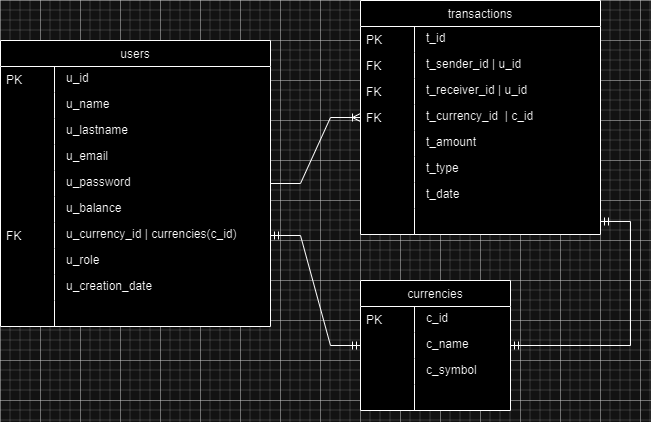

The diagram above was exported from draw.io. Its source (the exported page's mxGraphModel, read from the mxfile embedded in the PNG):
<mxGraphModel dx="1120" dy="434" grid="1" gridSize="10" guides="1" tooltips="1" connect="1" arrows="1" fold="1" page="1" pageScale="1" pageWidth="1654" pageHeight="1169" math="0" shadow="0">
  <root>
    <mxCell id="0" />
    <mxCell id="1" parent="0" />
    <mxCell id="oZ0gccfi-KKG-vZtfDIa-142" value="currencies" style="swimlane;fontStyle=0;childLayout=stackLayout;horizontal=1;startSize=26;fillColor=default;horizontalStack=0;resizeParent=1;resizeLast=0;collapsible=1;marginBottom=0;swimlaneFillColor=default;align=center;" parent="1" vertex="1">
      <mxGeometry x="480" y="320" width="150" height="130" as="geometry">
        <mxRectangle x="250" y="60" width="50" height="40" as="alternateBounds" />
      </mxGeometry>
    </mxCell>
    <mxCell id="oZ0gccfi-KKG-vZtfDIa-143" value="c_id" style="shape=partialRectangle;top=0;left=0;right=0;bottom=0;align=left;verticalAlign=top;spacingTop=-2;fillColor=none;spacingLeft=64;spacingRight=4;overflow=hidden;rotatable=0;points=[[0,0.5],[1,0.5]];portConstraint=eastwest;dropTarget=0;" parent="oZ0gccfi-KKG-vZtfDIa-142" vertex="1">
      <mxGeometry y="26" width="150" height="26" as="geometry" />
    </mxCell>
    <mxCell id="oZ0gccfi-KKG-vZtfDIa-144" value="PK" style="shape=partialRectangle;top=0;left=0;bottom=0;fillColor=none;align=left;verticalAlign=middle;spacingLeft=4;spacingRight=4;overflow=hidden;rotatable=180;points=[];portConstraint=eastwest;part=1;" parent="oZ0gccfi-KKG-vZtfDIa-143" vertex="1" connectable="0">
      <mxGeometry width="54" height="26" as="geometry" />
    </mxCell>
    <mxCell id="oZ0gccfi-KKG-vZtfDIa-145" value="c_name" style="shape=partialRectangle;top=0;left=0;right=0;bottom=0;align=left;verticalAlign=top;spacingTop=-2;fillColor=none;spacingLeft=64;spacingRight=4;overflow=hidden;rotatable=0;points=[[0,0.5],[1,0.5]];portConstraint=eastwest;dropTarget=0;" parent="oZ0gccfi-KKG-vZtfDIa-142" vertex="1">
      <mxGeometry y="52" width="150" height="26" as="geometry" />
    </mxCell>
    <mxCell id="oZ0gccfi-KKG-vZtfDIa-146" value="" style="shape=partialRectangle;top=0;left=0;bottom=0;fillColor=none;align=left;verticalAlign=middle;spacingLeft=4;spacingRight=4;overflow=hidden;rotatable=180;points=[];portConstraint=eastwest;part=1;" parent="oZ0gccfi-KKG-vZtfDIa-145" vertex="1" connectable="0">
      <mxGeometry width="54" height="26" as="geometry" />
    </mxCell>
    <mxCell id="oZ0gccfi-KKG-vZtfDIa-147" value="c_symbol" style="shape=partialRectangle;top=0;left=0;right=0;bottom=0;align=left;verticalAlign=top;spacingTop=-2;fillColor=none;spacingLeft=64;spacingRight=4;overflow=hidden;rotatable=0;points=[[0,0.5],[1,0.5]];portConstraint=eastwest;dropTarget=0;" parent="oZ0gccfi-KKG-vZtfDIa-142" vertex="1">
      <mxGeometry y="78" width="150" height="26" as="geometry" />
    </mxCell>
    <mxCell id="oZ0gccfi-KKG-vZtfDIa-148" value="" style="shape=partialRectangle;top=0;left=0;bottom=0;fillColor=none;align=left;verticalAlign=middle;spacingLeft=4;spacingRight=4;overflow=hidden;rotatable=180;points=[];portConstraint=eastwest;part=1;" parent="oZ0gccfi-KKG-vZtfDIa-147" vertex="1" connectable="0">
      <mxGeometry width="54" height="26" as="geometry" />
    </mxCell>
    <mxCell id="oZ0gccfi-KKG-vZtfDIa-149" value="" style="shape=partialRectangle;top=0;left=0;right=0;bottom=0;align=left;verticalAlign=top;spacingTop=-2;fillColor=none;spacingLeft=64;spacingRight=4;overflow=hidden;rotatable=0;points=[[0,0.5],[1,0.5]];portConstraint=eastwest;dropTarget=0;" parent="oZ0gccfi-KKG-vZtfDIa-142" vertex="1">
      <mxGeometry y="104" width="150" height="26" as="geometry" />
    </mxCell>
    <mxCell id="oZ0gccfi-KKG-vZtfDIa-150" value="" style="shape=partialRectangle;top=0;left=0;bottom=0;fillColor=none;align=left;verticalAlign=middle;spacingLeft=4;spacingRight=4;overflow=hidden;rotatable=180;points=[];portConstraint=eastwest;part=1;" parent="oZ0gccfi-KKG-vZtfDIa-149" vertex="1" connectable="0">
      <mxGeometry width="54" height="26" as="geometry" />
    </mxCell>
    <mxCell id="oZ0gccfi-KKG-vZtfDIa-151" value="users" style="swimlane;fontStyle=0;childLayout=stackLayout;horizontal=1;startSize=26;fillColor=default;horizontalStack=0;resizeParent=1;resizeLast=0;collapsible=1;marginBottom=0;swimlaneFillColor=default;align=center;" parent="1" vertex="1">
      <mxGeometry x="120" y="80" width="270" height="286" as="geometry" />
    </mxCell>
    <mxCell id="oZ0gccfi-KKG-vZtfDIa-152" value="u_id" style="shape=partialRectangle;top=0;left=0;right=0;bottom=0;align=left;verticalAlign=top;spacingTop=-2;fillColor=none;spacingLeft=64;spacingRight=4;overflow=hidden;rotatable=0;points=[[0,0.5],[1,0.5]];portConstraint=eastwest;dropTarget=0;" parent="oZ0gccfi-KKG-vZtfDIa-151" vertex="1">
      <mxGeometry y="26" width="270" height="26" as="geometry" />
    </mxCell>
    <mxCell id="oZ0gccfi-KKG-vZtfDIa-153" value="PK" style="shape=partialRectangle;top=0;left=0;bottom=0;fillColor=none;align=left;verticalAlign=middle;spacingLeft=4;spacingRight=4;overflow=hidden;rotatable=180;points=[];portConstraint=eastwest;part=1;" parent="oZ0gccfi-KKG-vZtfDIa-152" vertex="1" connectable="0">
      <mxGeometry width="54" height="26" as="geometry" />
    </mxCell>
    <mxCell id="oZ0gccfi-KKG-vZtfDIa-154" value="u_name" style="shape=partialRectangle;top=0;left=0;right=0;bottom=0;align=left;verticalAlign=top;spacingTop=-2;fillColor=none;spacingLeft=64;spacingRight=4;overflow=hidden;rotatable=0;points=[[0,0.5],[1,0.5]];portConstraint=eastwest;dropTarget=0;" parent="oZ0gccfi-KKG-vZtfDIa-151" vertex="1">
      <mxGeometry y="52" width="270" height="26" as="geometry" />
    </mxCell>
    <mxCell id="oZ0gccfi-KKG-vZtfDIa-155" value="" style="shape=partialRectangle;top=0;left=0;bottom=0;fillColor=none;align=left;verticalAlign=middle;spacingLeft=4;spacingRight=4;overflow=hidden;rotatable=180;points=[];portConstraint=eastwest;part=1;" parent="oZ0gccfi-KKG-vZtfDIa-154" vertex="1" connectable="0">
      <mxGeometry width="54" height="26" as="geometry" />
    </mxCell>
    <mxCell id="oZ0gccfi-KKG-vZtfDIa-156" value="u_lastname" style="shape=partialRectangle;top=0;left=0;right=0;bottom=0;align=left;verticalAlign=top;spacingTop=-2;fillColor=none;spacingLeft=64;spacingRight=4;overflow=hidden;rotatable=0;points=[[0,0.5],[1,0.5]];portConstraint=eastwest;dropTarget=0;" parent="oZ0gccfi-KKG-vZtfDIa-151" vertex="1">
      <mxGeometry y="78" width="270" height="26" as="geometry" />
    </mxCell>
    <mxCell id="oZ0gccfi-KKG-vZtfDIa-157" value="" style="shape=partialRectangle;top=0;left=0;bottom=0;fillColor=none;align=left;verticalAlign=middle;spacingLeft=4;spacingRight=4;overflow=hidden;rotatable=180;points=[];portConstraint=eastwest;part=1;" parent="oZ0gccfi-KKG-vZtfDIa-156" vertex="1" connectable="0">
      <mxGeometry width="54" height="26" as="geometry" />
    </mxCell>
    <mxCell id="oZ0gccfi-KKG-vZtfDIa-158" value="u_email" style="shape=partialRectangle;top=0;left=0;right=0;bottom=0;align=left;verticalAlign=top;spacingTop=-2;fillColor=none;spacingLeft=64;spacingRight=4;overflow=hidden;rotatable=0;points=[[0,0.5],[1,0.5]];portConstraint=eastwest;dropTarget=0;" parent="oZ0gccfi-KKG-vZtfDIa-151" vertex="1">
      <mxGeometry y="104" width="270" height="26" as="geometry" />
    </mxCell>
    <mxCell id="oZ0gccfi-KKG-vZtfDIa-159" value="" style="shape=partialRectangle;top=0;left=0;bottom=0;fillColor=none;align=left;verticalAlign=middle;spacingLeft=4;spacingRight=4;overflow=hidden;rotatable=180;points=[];portConstraint=eastwest;part=1;" parent="oZ0gccfi-KKG-vZtfDIa-158" vertex="1" connectable="0">
      <mxGeometry width="54" height="26" as="geometry" />
    </mxCell>
    <mxCell id="oZ0gccfi-KKG-vZtfDIa-160" value="u_password" style="shape=partialRectangle;top=0;left=0;right=0;bottom=0;align=left;verticalAlign=top;spacingTop=-2;fillColor=none;spacingLeft=64;spacingRight=4;overflow=hidden;rotatable=0;points=[[0,0.5],[1,0.5]];portConstraint=eastwest;dropTarget=0;" parent="oZ0gccfi-KKG-vZtfDIa-151" vertex="1">
      <mxGeometry y="130" width="270" height="26" as="geometry" />
    </mxCell>
    <mxCell id="oZ0gccfi-KKG-vZtfDIa-161" value="" style="shape=partialRectangle;top=0;left=0;bottom=0;fillColor=none;align=left;verticalAlign=middle;spacingLeft=4;spacingRight=4;overflow=hidden;rotatable=180;points=[];portConstraint=eastwest;part=1;" parent="oZ0gccfi-KKG-vZtfDIa-160" vertex="1" connectable="0">
      <mxGeometry width="54" height="26" as="geometry" />
    </mxCell>
    <mxCell id="oZ0gccfi-KKG-vZtfDIa-162" value="u_balance" style="shape=partialRectangle;top=0;left=0;right=0;bottom=0;align=left;verticalAlign=top;spacingTop=-2;fillColor=none;spacingLeft=64;spacingRight=4;overflow=hidden;rotatable=0;points=[[0,0.5],[1,0.5]];portConstraint=eastwest;dropTarget=0;" parent="oZ0gccfi-KKG-vZtfDIa-151" vertex="1">
      <mxGeometry y="156" width="270" height="26" as="geometry" />
    </mxCell>
    <mxCell id="oZ0gccfi-KKG-vZtfDIa-163" value="" style="shape=partialRectangle;top=0;left=0;bottom=0;fillColor=none;align=left;verticalAlign=middle;spacingLeft=4;spacingRight=4;overflow=hidden;rotatable=180;points=[];portConstraint=eastwest;part=1;" parent="oZ0gccfi-KKG-vZtfDIa-162" vertex="1" connectable="0">
      <mxGeometry width="54" height="26" as="geometry" />
    </mxCell>
    <mxCell id="oZ0gccfi-KKG-vZtfDIa-164" value="u_currency_id | currencies(c_id)" style="shape=partialRectangle;top=0;left=0;right=0;bottom=0;align=left;verticalAlign=top;spacingTop=-2;fillColor=none;spacingLeft=64;spacingRight=4;overflow=hidden;rotatable=0;points=[[0,0.5],[1,0.5]];portConstraint=eastwest;dropTarget=0;" parent="oZ0gccfi-KKG-vZtfDIa-151" vertex="1">
      <mxGeometry y="182" width="270" height="26" as="geometry" />
    </mxCell>
    <mxCell id="oZ0gccfi-KKG-vZtfDIa-165" value="FK" style="shape=partialRectangle;top=0;left=0;bottom=0;fillColor=none;align=left;verticalAlign=middle;spacingLeft=4;spacingRight=4;overflow=hidden;rotatable=180;points=[];portConstraint=eastwest;part=1;" parent="oZ0gccfi-KKG-vZtfDIa-164" vertex="1" connectable="0">
      <mxGeometry width="54" height="26" as="geometry" />
    </mxCell>
    <mxCell id="oZ0gccfi-KKG-vZtfDIa-166" value="u_role" style="shape=partialRectangle;top=0;left=0;right=0;bottom=0;align=left;verticalAlign=top;spacingTop=-2;fillColor=none;spacingLeft=64;spacingRight=4;overflow=hidden;rotatable=0;points=[[0,0.5],[1,0.5]];portConstraint=eastwest;dropTarget=0;" parent="oZ0gccfi-KKG-vZtfDIa-151" vertex="1">
      <mxGeometry y="208" width="270" height="26" as="geometry" />
    </mxCell>
    <mxCell id="oZ0gccfi-KKG-vZtfDIa-167" value="" style="shape=partialRectangle;top=0;left=0;bottom=0;fillColor=none;align=left;verticalAlign=middle;spacingLeft=4;spacingRight=4;overflow=hidden;rotatable=180;points=[];portConstraint=eastwest;part=1;" parent="oZ0gccfi-KKG-vZtfDIa-166" vertex="1" connectable="0">
      <mxGeometry width="54" height="26" as="geometry" />
    </mxCell>
    <mxCell id="oZ0gccfi-KKG-vZtfDIa-168" value="u_creation_date" style="shape=partialRectangle;top=0;left=0;right=0;bottom=0;align=left;verticalAlign=top;spacingTop=-2;fillColor=none;spacingLeft=64;spacingRight=4;overflow=hidden;rotatable=0;points=[[0,0.5],[1,0.5]];portConstraint=eastwest;dropTarget=0;" parent="oZ0gccfi-KKG-vZtfDIa-151" vertex="1">
      <mxGeometry y="234" width="270" height="26" as="geometry" />
    </mxCell>
    <mxCell id="oZ0gccfi-KKG-vZtfDIa-169" value="" style="shape=partialRectangle;top=0;left=0;bottom=0;fillColor=none;align=left;verticalAlign=middle;spacingLeft=4;spacingRight=4;overflow=hidden;rotatable=180;points=[];portConstraint=eastwest;part=1;" parent="oZ0gccfi-KKG-vZtfDIa-168" vertex="1" connectable="0">
      <mxGeometry width="54" height="26" as="geometry" />
    </mxCell>
    <mxCell id="oZ0gccfi-KKG-vZtfDIa-170" value="" style="shape=partialRectangle;top=0;left=0;right=0;bottom=0;align=left;verticalAlign=top;spacingTop=-2;fillColor=none;spacingLeft=64;spacingRight=4;overflow=hidden;rotatable=0;points=[[0,0.5],[1,0.5]];portConstraint=eastwest;dropTarget=0;" parent="oZ0gccfi-KKG-vZtfDIa-151" vertex="1">
      <mxGeometry y="260" width="270" height="26" as="geometry" />
    </mxCell>
    <mxCell id="oZ0gccfi-KKG-vZtfDIa-171" value="" style="shape=partialRectangle;top=0;left=0;bottom=0;fillColor=none;align=left;verticalAlign=middle;spacingLeft=4;spacingRight=4;overflow=hidden;rotatable=180;points=[];portConstraint=eastwest;part=1;" parent="oZ0gccfi-KKG-vZtfDIa-170" vertex="1" connectable="0">
      <mxGeometry width="54" height="26" as="geometry" />
    </mxCell>
    <mxCell id="oZ0gccfi-KKG-vZtfDIa-172" value="transactions" style="swimlane;fontStyle=0;childLayout=stackLayout;horizontal=1;startSize=26;fillColor=default;horizontalStack=0;resizeParent=1;resizeLast=0;collapsible=1;marginBottom=0;swimlaneFillColor=default;align=center;" parent="1" vertex="1">
      <mxGeometry x="480" y="40" width="240" height="234" as="geometry" />
    </mxCell>
    <mxCell id="oZ0gccfi-KKG-vZtfDIa-173" value="t_id" style="shape=partialRectangle;top=0;left=0;right=0;bottom=0;align=left;verticalAlign=top;spacingTop=-2;fillColor=none;spacingLeft=64;spacingRight=4;overflow=hidden;rotatable=0;points=[[0,0.5],[1,0.5]];portConstraint=eastwest;dropTarget=0;" parent="oZ0gccfi-KKG-vZtfDIa-172" vertex="1">
      <mxGeometry y="26" width="240" height="26" as="geometry" />
    </mxCell>
    <mxCell id="oZ0gccfi-KKG-vZtfDIa-174" value="PK" style="shape=partialRectangle;top=0;left=0;bottom=0;fillColor=none;align=left;verticalAlign=middle;spacingLeft=4;spacingRight=4;overflow=hidden;rotatable=180;points=[];portConstraint=eastwest;part=1;" parent="oZ0gccfi-KKG-vZtfDIa-173" vertex="1" connectable="0">
      <mxGeometry width="54" height="26" as="geometry" />
    </mxCell>
    <mxCell id="oZ0gccfi-KKG-vZtfDIa-175" value="t_sender_id | u_id" style="shape=partialRectangle;top=0;left=0;right=0;bottom=0;align=left;verticalAlign=top;spacingTop=-2;fillColor=none;spacingLeft=64;spacingRight=4;overflow=hidden;rotatable=0;points=[[0,0.5],[1,0.5]];portConstraint=eastwest;dropTarget=0;" parent="oZ0gccfi-KKG-vZtfDIa-172" vertex="1">
      <mxGeometry y="52" width="240" height="26" as="geometry" />
    </mxCell>
    <mxCell id="oZ0gccfi-KKG-vZtfDIa-176" value="FK" style="shape=partialRectangle;top=0;left=0;bottom=0;fillColor=none;align=left;verticalAlign=middle;spacingLeft=4;spacingRight=4;overflow=hidden;rotatable=180;points=[];portConstraint=eastwest;part=1;" parent="oZ0gccfi-KKG-vZtfDIa-175" vertex="1" connectable="0">
      <mxGeometry width="54" height="26" as="geometry" />
    </mxCell>
    <mxCell id="oZ0gccfi-KKG-vZtfDIa-177" value="t_receiver_id | u_id" style="shape=partialRectangle;top=0;left=0;right=0;bottom=0;align=left;verticalAlign=top;spacingTop=-2;fillColor=none;spacingLeft=64;spacingRight=4;overflow=hidden;rotatable=0;points=[[0,0.5],[1,0.5]];portConstraint=eastwest;dropTarget=0;" parent="oZ0gccfi-KKG-vZtfDIa-172" vertex="1">
      <mxGeometry y="78" width="240" height="26" as="geometry" />
    </mxCell>
    <mxCell id="oZ0gccfi-KKG-vZtfDIa-178" value="FK" style="shape=partialRectangle;top=0;left=0;bottom=0;fillColor=none;align=left;verticalAlign=middle;spacingLeft=4;spacingRight=4;overflow=hidden;rotatable=180;points=[];portConstraint=eastwest;part=1;" parent="oZ0gccfi-KKG-vZtfDIa-177" vertex="1" connectable="0">
      <mxGeometry width="54" height="26" as="geometry" />
    </mxCell>
    <mxCell id="oZ0gccfi-KKG-vZtfDIa-179" value="t_currency_id  | c_id" style="shape=partialRectangle;top=0;left=0;right=0;bottom=0;align=left;verticalAlign=top;spacingTop=-2;fillColor=none;spacingLeft=64;spacingRight=4;overflow=hidden;rotatable=0;points=[[0,0.5],[1,0.5]];portConstraint=eastwest;dropTarget=0;" parent="oZ0gccfi-KKG-vZtfDIa-172" vertex="1">
      <mxGeometry y="104" width="240" height="26" as="geometry" />
    </mxCell>
    <mxCell id="oZ0gccfi-KKG-vZtfDIa-180" value="FK" style="shape=partialRectangle;top=0;left=0;bottom=0;fillColor=none;align=left;verticalAlign=middle;spacingLeft=4;spacingRight=4;overflow=hidden;rotatable=180;points=[];portConstraint=eastwest;part=1;" parent="oZ0gccfi-KKG-vZtfDIa-179" vertex="1" connectable="0">
      <mxGeometry width="54" height="26" as="geometry" />
    </mxCell>
    <mxCell id="oZ0gccfi-KKG-vZtfDIa-181" value="t_amount" style="shape=partialRectangle;top=0;left=0;right=0;bottom=0;align=left;verticalAlign=top;spacingTop=-2;fillColor=none;spacingLeft=64;spacingRight=4;overflow=hidden;rotatable=0;points=[[0,0.5],[1,0.5]];portConstraint=eastwest;dropTarget=0;" parent="oZ0gccfi-KKG-vZtfDIa-172" vertex="1">
      <mxGeometry y="130" width="240" height="26" as="geometry" />
    </mxCell>
    <mxCell id="oZ0gccfi-KKG-vZtfDIa-182" value="" style="shape=partialRectangle;top=0;left=0;bottom=0;fillColor=none;align=left;verticalAlign=middle;spacingLeft=4;spacingRight=4;overflow=hidden;rotatable=180;points=[];portConstraint=eastwest;part=1;" parent="oZ0gccfi-KKG-vZtfDIa-181" vertex="1" connectable="0">
      <mxGeometry width="54" height="26" as="geometry" />
    </mxCell>
    <mxCell id="oZ0gccfi-KKG-vZtfDIa-183" value="t_type" style="shape=partialRectangle;top=0;left=0;right=0;bottom=0;align=left;verticalAlign=top;spacingTop=-2;fillColor=none;spacingLeft=64;spacingRight=4;overflow=hidden;rotatable=0;points=[[0,0.5],[1,0.5]];portConstraint=eastwest;dropTarget=0;" parent="oZ0gccfi-KKG-vZtfDIa-172" vertex="1">
      <mxGeometry y="156" width="240" height="26" as="geometry" />
    </mxCell>
    <mxCell id="oZ0gccfi-KKG-vZtfDIa-184" value="" style="shape=partialRectangle;top=0;left=0;bottom=0;fillColor=none;align=left;verticalAlign=middle;spacingLeft=4;spacingRight=4;overflow=hidden;rotatable=180;points=[];portConstraint=eastwest;part=1;" parent="oZ0gccfi-KKG-vZtfDIa-183" vertex="1" connectable="0">
      <mxGeometry width="54" height="26" as="geometry" />
    </mxCell>
    <mxCell id="oZ0gccfi-KKG-vZtfDIa-185" value="t_date" style="shape=partialRectangle;top=0;left=0;right=0;bottom=0;align=left;verticalAlign=top;spacingTop=-2;fillColor=none;spacingLeft=64;spacingRight=4;overflow=hidden;rotatable=0;points=[[0,0.5],[1,0.5]];portConstraint=eastwest;dropTarget=0;" parent="oZ0gccfi-KKG-vZtfDIa-172" vertex="1">
      <mxGeometry y="182" width="240" height="26" as="geometry" />
    </mxCell>
    <mxCell id="oZ0gccfi-KKG-vZtfDIa-186" value="" style="shape=partialRectangle;top=0;left=0;bottom=0;fillColor=none;align=left;verticalAlign=middle;spacingLeft=4;spacingRight=4;overflow=hidden;rotatable=180;points=[];portConstraint=eastwest;part=1;" parent="oZ0gccfi-KKG-vZtfDIa-185" vertex="1" connectable="0">
      <mxGeometry width="54" height="26" as="geometry" />
    </mxCell>
    <mxCell id="oZ0gccfi-KKG-vZtfDIa-187" value="" style="shape=partialRectangle;top=0;left=0;right=0;bottom=0;align=left;verticalAlign=top;spacingTop=-2;fillColor=none;spacingLeft=64;spacingRight=4;overflow=hidden;rotatable=0;points=[[0,0.5],[1,0.5]];portConstraint=eastwest;dropTarget=0;" parent="oZ0gccfi-KKG-vZtfDIa-172" vertex="1">
      <mxGeometry y="208" width="240" height="26" as="geometry" />
    </mxCell>
    <mxCell id="oZ0gccfi-KKG-vZtfDIa-188" value="" style="shape=partialRectangle;top=0;left=0;bottom=0;fillColor=none;align=left;verticalAlign=middle;spacingLeft=4;spacingRight=4;overflow=hidden;rotatable=180;points=[];portConstraint=eastwest;part=1;" parent="oZ0gccfi-KKG-vZtfDIa-187" vertex="1" connectable="0">
      <mxGeometry width="54" height="26" as="geometry" />
    </mxCell>
    <mxCell id="oZ0gccfi-KKG-vZtfDIa-189" value="" style="edgeStyle=entityRelationEdgeStyle;fontSize=12;html=1;endArrow=ERoneToMany;rounded=0;exitX=1;exitY=0.5;exitDx=0;exitDy=0;entryX=0;entryY=0.5;entryDx=0;entryDy=0;" parent="1" source="oZ0gccfi-KKG-vZtfDIa-160" target="oZ0gccfi-KKG-vZtfDIa-179" edge="1">
      <mxGeometry width="100" height="100" relative="1" as="geometry">
        <mxPoint x="380" y="280" as="sourcePoint" />
        <mxPoint x="480" y="180" as="targetPoint" />
      </mxGeometry>
    </mxCell>
    <mxCell id="oZ0gccfi-KKG-vZtfDIa-190" value="" style="edgeStyle=entityRelationEdgeStyle;fontSize=12;html=1;endArrow=ERmandOne;startArrow=ERmandOne;rounded=0;entryX=1;entryY=0.5;entryDx=0;entryDy=0;exitX=0;exitY=0.5;exitDx=0;exitDy=0;" parent="1" source="oZ0gccfi-KKG-vZtfDIa-145" target="oZ0gccfi-KKG-vZtfDIa-164" edge="1">
      <mxGeometry width="100" height="100" relative="1" as="geometry">
        <mxPoint x="240" y="460" as="sourcePoint" />
        <mxPoint x="340" y="360" as="targetPoint" />
        <Array as="points">
          <mxPoint x="370" y="360" />
          <mxPoint x="260" y="400" />
          <mxPoint x="260" y="400" />
        </Array>
      </mxGeometry>
    </mxCell>
    <mxCell id="oZ0gccfi-KKG-vZtfDIa-191" value="" style="edgeStyle=entityRelationEdgeStyle;fontSize=12;html=1;endArrow=ERmandOne;startArrow=ERmandOne;rounded=0;exitX=1;exitY=0.5;exitDx=0;exitDy=0;" parent="1" source="oZ0gccfi-KKG-vZtfDIa-145" target="oZ0gccfi-KKG-vZtfDIa-187" edge="1">
      <mxGeometry width="100" height="100" relative="1" as="geometry">
        <mxPoint x="700" y="370" as="sourcePoint" />
        <mxPoint x="690" y="300" as="targetPoint" />
      </mxGeometry>
    </mxCell>
  </root>
</mxGraphModel>